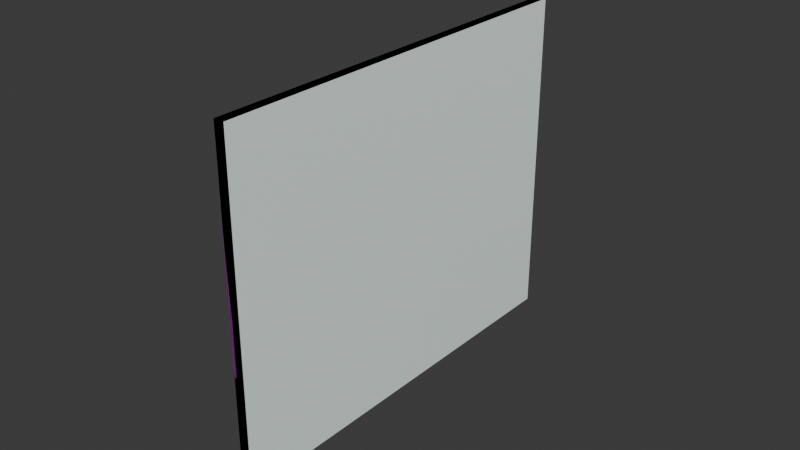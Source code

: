 # Source: painting_landscape01.blend  (saved by Blender 4.5.92; exported with 4.5.12 LTS)
import bpy
from mathutils import Matrix  # noqa: F401  (used for matrix-valued properties, if any)

bpy.ops.wm.read_factory_settings(use_empty=True)
scene = bpy.context.scene
scene.name = 'painting_landscape01.qc'

# ---- collections
col_painting_landscape01_ref = bpy.data.collections.new('Painting_Landscape01_REF'); scene.collection.children.link(col_painting_landscape01_ref)
col_painting_landscape01_physics = bpy.data.collections.new('painting_landscape01_physics'); scene.collection.children.link(col_painting_landscape01_physics)

# ---- images (referenced by path relative to the original .blend; pixels are not part of the script)
import os
ASSET_DIR = os.environ.get("B2B_ASSET_DIR", "")  # directory of the original .blend (textures are referenced by path, not embedded)
HERE = os.path.dirname(os.path.abspath(__file__))  # packed textures are extracted next to this script under _unpacked/

def load_image(name, relpath, width, height, colorspace="sRGB"):
    """Load a texture the original file referenced (path relative to the .blend, or extracted next to this script)."""
    p = next((c for c in (os.path.join(HERE, relpath), os.path.join(ASSET_DIR, relpath)) if relpath and os.path.exists(c)), "")
    if p:
        img = bpy.data.images.load(p, check_existing=True)
        img.name = name
    else:  # same state as the original file: an image datablock whose file is absent (Cycles renders it pink)
        img = bpy.data.images.new(name, width, height)
        img.source = "FILE"
        img.filepath = "//" + (relpath or name)
    img.colorspace_settings.name = colorspace
    return img
img_painting_landscape_pinhead_png = load_image('painting_landscape_pinhead.png', 'painting_landscape_pinhead.png', 1024, 1024, 'sRGB')
img_poster_backing_png = load_image('poster_backing.png', 'poster_backing.png', 1024, 1024, 'sRGB')

# ---- materials (node trees are filled in below, after node groups)
mat_painting_landscape_pinhead = bpy.data.materials.new('Painting_Landscape_pinhead')
mat_painting_landscape_pinhead.diffuse_color = (0.7541, 0.7452, 0.9339, 1.0)
mat_poster_backing = bpy.data.materials.new('Poster_backing')
mat_poster_backing.diffuse_color = (0.5282, 0.9341, 0.5086, 1.0)
mat_phy = bpy.data.materials.new('  phy')
mat_phy.diffuse_color = (0.7267, 0.838, 0.7933, 1.0)

# ---- material node trees
mat_painting_landscape_pinhead.use_nodes = True; mat_painting_landscape_pinhead.node_tree.nodes.clear()
_N = mat_painting_landscape_pinhead.node_tree.nodes; _L = mat_painting_landscape_pinhead.node_tree.links
n0 = _N.new('ShaderNodeBsdfPrincipled'); n0.name = 'Principled BSDF'; n0.location = (-200, 100)
n1 = _N.new('ShaderNodeOutputMaterial'); n1.name = 'Material Output'; n1.location = (200, 100)
n2 = _N.new('ShaderNodeTexImage'); n2.name = 'Image Texture'; n2.location = (-490, 80)
n2.image = img_painting_landscape_pinhead_png
_L.new(n0.outputs[0], n1.inputs[0])
_L.new(n2.outputs[0], n0.inputs[0])
n1.is_active_output = True
mat_poster_backing.use_nodes = True; mat_poster_backing.node_tree.nodes.clear()
_N = mat_poster_backing.node_tree.nodes; _L = mat_poster_backing.node_tree.links
n0 = _N.new('ShaderNodeBsdfPrincipled'); n0.name = 'Principled BSDF'; n0.location = (-200, 100)
n1 = _N.new('ShaderNodeOutputMaterial'); n1.name = 'Material Output'; n1.location = (200, 100)
n2 = _N.new('ShaderNodeTexImage'); n2.name = 'Image Texture'; n2.location = (-490, 80)
n2.image = img_poster_backing_png
_L.new(n0.outputs[0], n1.inputs[0])
_L.new(n2.outputs[0], n0.inputs[0])
n1.is_active_output = True

# ---- world
world_world = bpy.data.worlds.new('World'); scene.world = world_world
world_world.use_nodes = True; world_world.node_tree.nodes.clear()
_N = world_world.node_tree.nodes; _L = world_world.node_tree.links
n0 = _N.new('ShaderNodeOutputWorld'); n0.name = 'World Output'; n0.location = (200, 100)
n1 = _N.new('ShaderNodeBackground'); n1.name = 'Background'; n1.location = (-200, 100)
n1.inputs[0].default_value = (0.05088, 0.05088, 0.05088, 1.0)
_L.new(n1.outputs[0], n0.inputs[0])
n0.is_active_output = True
world_world.color = (0.05088, 0.05088, 0.05088)
world_world.sun_shadow_jitter_overblur = 0.0

# ---- meshes
me_painting_landscape01_ref = bpy.data.meshes.new('Painting_Landscape01_REF')
me_painting_landscape01_ref.from_pydata([(-0.4461, -35.08, -24.71), (0.9467, -35.08, 31.33), (-0.4461, -35.08, 31.33), (0.9467, -35.08, -24.71), (0.2901, -32.57, -21.82), (0.9511, -32.99, -22.33), (0.9511, 31.92, -22.33), (0.9467, 34.0, -24.71), (0.9511, -32.99, 29.02), (0.9467, 34.0, 31.33), (0.9511, 31.92, 29.02), (0.2901, 31.5, -21.82), (0.2901, -32.57, 28.5), (0.2901, 31.5, 28.5), (-0.4462, 34.0, -24.71), (-0.4462, 34.0, 31.33)], [], [(0, 1, 2), (0, 3, 1), (4, 5, 6), (7, 6, 5), (7, 5, 3), (8, 3, 5), (8, 1, 3), (9, 1, 8), (9, 8, 10), (7, 9, 10), (7, 10, 6), (11, 6, 10), (4, 6, 11), (11, 12, 4), (12, 5, 4), (12, 8, 5), (13, 8, 12), (13, 10, 8), (11, 10, 13), (11, 13, 12), (14, 3, 0), (14, 7, 3), (15, 7, 14), (15, 9, 7), (2, 9, 15), (2, 1, 9), (2, 14, 0), (2, 15, 14)])
me_painting_landscape01_ref.polygons.foreach_set('use_smooth', [True] * 28)
me_painting_landscape01_ref.polygons.foreach_set('material_index', [0, 0, 0, 0, 0, 0, 0, 0, 0, 0, 0, 0, 0, 0, 0, 0, 0, 0, 0, 0, 0, 0, 0, 0, 0, 0, 1, 1])
_k = set([(0, 2), (0, 3), (0, 14), (1, 2), (1, 3), (1, 9), (2, 15), (3, 7), (7, 9), (7, 14), (9, 15), (14, 15)])
me_painting_landscape01_ref.attributes.new('sharp_edge', 'BOOLEAN', 'EDGE').data.foreach_set('value', [ (min(e.vertices), max(e.vertices)) in _k for e in me_painting_landscape01_ref.edges])
_uv = me_painting_landscape01_ref.uv_layers.new(name='Float2')
_uv.uv.foreach_set('vector', [0.9739, 0.1899, 0.9831, 0.9282, 0.9721, 0.9284, 0.9739, 0.1899, 0.9849, 0.1897, 0.9831, 0.9282, 0.0465, 0.1097, 0.03878, 0.1029, 0.9565, 0.1032, 0.9892, 0.06432, 0.9565, 0.1032, 0.03878, 0.1029, 0.9892, 0.06432, 0.03878, 0.1029, 0.006446, 0.06426, 0.037, 0.9165, 0.006446, 0.06426, 0.03878, 0.1029, 0.037, 0.9165, 0.00544, 0.9553, 0.006446, 0.06426, 0.9864, 0.9541, 0.00544, 0.9553, 0.037, 0.9165, 0.9864, 0.9541, 0.037, 0.9165, 0.9525, 0.915, 0.9892, 0.06432, 0.9864, 0.9541, 0.9525, 0.915, 0.9892, 0.06432, 0.9525, 0.915, 0.9565, 0.1032, 0.9489, 0.1102, 0.9565, 0.1032, 0.9525, 0.915, 0.0465, 0.1097, 0.9565, 0.1032, 0.9489, 0.1102, 0.9489, 0.1102, 0.04454, 0.9094, 0.0465, 0.1097, 0.04454, 0.9094, 0.03878, 0.1029, 0.0465, 0.1097, 0.04454, 0.9094, 0.037, 0.9165, 0.03878, 0.1029, 0.9465, 0.9083, 0.037, 0.9165, 0.04454, 0.9094, 0.9465, 0.9083, 0.9525, 0.915, 0.037, 0.9165, 0.9489, 0.1102, 0.9525, 0.915, 0.9465, 0.9083, 0.9489, 0.1102, 0.9465, 0.9083, 0.04454, 0.9094, 0.9816, 0.9432, 0.01245, 0.9503, 0.01232, 0.9436, 0.9816, 0.9432, 0.9818, 0.9499, 0.01245, 0.9503, 0.9721, 0.9284, 0.9849, 0.1897, 0.9739, 0.1899, 0.9721, 0.9284, 0.9831, 0.9282, 0.9849, 0.1897, 0.01232, 0.9436, 0.9818, 0.9499, 0.9816, 0.9432, 0.01232, 0.9436, 0.01245, 0.9503, 0.9818, 0.9499, 0.0005, 0.0005, 0.9995, 0.9995, 0.9995, 0.0005, 0.0005, 0.0005, 0.0005, 0.9995, 0.9995, 0.9995])
me_painting_landscape01_ref.materials.append(mat_painting_landscape_pinhead)
me_painting_landscape01_ref.materials.append(mat_poster_backing)
me_painting_landscape01_ref.update()
me_painting_landscape01_ref.normals_split_custom_set([tuple(v) for v in zip(*[iter([0.0, -1.0, -1.97e-07, 0.0, -1.0, -2.917e-07, 0.0, -1.0, -2.932e-07, 0.0, -1.0, -1.97e-07, 0.0, -1.0, -1.955e-07, 0.0, -1.0, -2.917e-07, 0.8809, 0.3458, 0.3231, 0.9391, 0.251, 0.2346, 0.9391, -0.251, 0.2346, 1.0, 0.000964, -0.0009999, 0.9391, -0.251, 0.2346, 0.9391, 0.251, 0.2346, 1.0, 0.000964, -0.0009999, 0.9391, 0.251, 0.2346, 1.0, -0.0009621, -0.0009966, 0.9391, 0.251, -0.2346, 1.0, -0.0009621, -0.0009966, 0.9391, 0.251, 0.2346, 0.9391, 0.251, -0.2346, 1.0, -0.0009792, 0.001007, 1.0, -0.0009621, -0.0009966, 1.0, 0.0009812, 0.001011, 1.0, -0.0009792, 0.001007, 0.9391, 0.251, -0.2346, 1.0, 0.0009812, 0.001011, 0.9391, 0.251, -0.2346, 0.9391, -0.251, -0.2346, 1.0, 0.000964, -0.0009999, 1.0, 0.0009812, 0.001011, 0.9391, -0.251, -0.2346, 1.0, 0.000964, -0.0009999, 0.9391, -0.251, -0.2346, 0.9391, -0.251, 0.2346, 0.8809, -0.3458, 0.3232, 0.9391, -0.251, 0.2346, 0.9391, -0.251, -0.2346, 0.8809, 0.3458, 0.3231, 0.9391, -0.251, 0.2346, 0.8809, -0.3458, 0.3232, 0.8809, -0.3458, 0.3232, 0.8809, 0.3458, -0.3232, 0.8809, 0.3458, 0.3231, 0.8809, 0.3458, -0.3232, 0.9391, 0.251, 0.2346, 0.8809, 0.3458, 0.3231, 0.8809, 0.3458, -0.3232, 0.9391, 0.251, -0.2346, 0.9391, 0.251, 0.2346, 0.8809, -0.3458, -0.3231, 0.9391, 0.251, -0.2346, 0.8809, 0.3458, -0.3232, 0.8809, -0.3458, -0.3231, 0.9391, -0.251, -0.2346, 0.9391, 0.251, -0.2346, 0.8809, -0.3458, 0.3232, 0.9391, -0.251, -0.2346, 0.8809, -0.3458, -0.3231, 0.8809, -0.3458, 0.3232, 0.8809, -0.3458, -0.3231, 0.8809, 0.3458, -0.3232, 0.0, 2.209e-07, -1.0, 0.0, 2.209e-07, -1.0, 0.0, 2.209e-07, -1.0, 0.0, 2.209e-07, -1.0, 0.0, 2.209e-07, -1.0, 0.0, 2.209e-07, -1.0, 0.0, 1.0, 3.894e-07, 0.0, 1.0, 2.948e-07, 0.0, 1.0, 2.932e-07, 0.0, 1.0, 3.894e-07, 0.0, 1.0, 3.91e-07, 0.0, 1.0, 2.948e-07, 0.0, -2.209e-07, 1.0, 0.0, -2.209e-07, 1.0, 0.0, -2.209e-07, 1.0, 0.0, -2.209e-07, 1.0, 0.0, -2.209e-07, 1.0, 0.0, -2.209e-07, 1.0, -1.0, -4.312e-08, -1.316e-14, -1.0, -4.318e-08, -1.356e-14, -1.0, -4.294e-08, -1.187e-14, -1.0, -4.312e-08, -1.316e-14, -1.0, -4.336e-08, -1.486e-14, -1.0, -4.318e-08, -1.356e-14])] * 3)])
me_painting_landscape01_physics = bpy.data.meshes.new('painting_landscape01_physics')
me_painting_landscape01_physics.from_pydata([(0.9511, -35.08, -24.71), (-0.4461, -35.08, -24.71), (0.9511, 34.0, -24.71), (-0.4462, 34.0, -24.71), (-0.4461, -35.08, 31.33), (0.9511, -35.08, 31.33), (-0.4462, 34.0, 31.33), (0.9511, 34.0, 31.33)], [], [(0, 1, 2), (2, 1, 3), (0, 4, 1), (0, 5, 4), (3, 1, 6), (1, 4, 6), (2, 3, 7), (7, 3, 6), (7, 4, 5), (7, 6, 4), (5, 2, 7), (0, 2, 5)])
me_painting_landscape01_physics.polygons.foreach_set('use_smooth', [True] * 12)
_uv = me_painting_landscape01_physics.uv_layers.new(name='Float2')
_uv.uv.foreach_set('vector', [0.0, 0.0, 0.0, 0.0, 0.0, 0.0, 0.0, 0.0, 0.0, 0.0, 0.0, 0.0, 0.0, 0.0, 0.0, 0.0, 0.0, 0.0, 0.0, 0.0, 0.0, 0.0, 0.0, 0.0, 0.0, 0.0, 0.0, 0.0, 0.0, 0.0, 0.0, 0.0, 0.0, 0.0, 0.0, 0.0, 0.0, 0.0, 0.0, 0.0, 0.0, 0.0, 0.0, 0.0, 0.0, 0.0, 0.0, 0.0, 0.0, 0.0, 0.0, 0.0, 0.0, 0.0, 0.0, 0.0, 0.0, 0.0, 0.0, 0.0, 0.0, 0.0, 0.0, 0.0, 0.0, 0.0, 0.0, 0.0, 0.0, 0.0, 0.0, 0.0])
me_painting_landscape01_physics.materials.append(mat_phy)
me_painting_landscape01_physics.update()
me_painting_landscape01_physics.normals_split_custom_set([tuple(v) for v in zip(*[iter([0.04043, 0.02488, 0.9989, 0.0101, 0.02497, -0.9996, -0.01007, 0.0249, 0.9996, -0.01007, 0.0249, 0.9996, 0.0101, 0.02497, -0.9996, -0.04045, 0.02487, -0.9989, 0.04043, 0.02488, 0.9989, 0.04036, -0.04973, -0.9979, 0.0101, 0.02497, -0.9996, 0.04043, 0.02488, 0.9989, 0.01005, -0.01248, 0.9999, 0.04036, -0.04973, -0.9979, -0.04045, 0.02487, -0.9989, 0.0101, 0.02497, -0.9996, -0.01013, -0.01243, -0.9999, 0.0101, 0.02497, -0.9996, 0.04036, -0.04973, -0.9979, -0.01013, -0.01243, -0.9999, -0.01007, 0.0249, 0.9996, -0.04045, 0.02487, -0.9989, -0.0404, -0.04975, 0.9979, -0.0404, -0.04975, 0.9979, -0.04045, 0.02487, -0.9989, -0.01013, -0.01243, -0.9999, -0.0404, -0.04975, 0.9979, 0.04036, -0.04973, -0.9979, 0.01005, -0.01248, 0.9999, -0.0404, -0.04975, 0.9979, -0.01013, -0.01243, -0.9999, 0.04036, -0.04973, -0.9979, 0.01005, -0.01248, 0.9999, -0.01007, 0.0249, 0.9996, -0.0404, -0.04975, 0.9979, 0.04043, 0.02488, 0.9989, -0.01007, 0.0249, 0.9996, 0.01005, -0.01248, 0.9999])] * 3)])
arm_painting_landscape01_qc_skeleton = bpy.data.armatures.new('painting_landscape01.qc_skeleton')  # bones are not reproduced

# ---- objects
ob_painting_landscape01_qc_skeleton = bpy.data.objects.new('painting_landscape01.qc_skeleton', arm_painting_landscape01_qc_skeleton)
ob_painting_landscape01_ref = bpy.data.objects.new('Painting_Landscape01_REF', me_painting_landscape01_ref)
ob_painting_landscape01_physics = bpy.data.objects.new('painting_landscape01_physics', me_painting_landscape01_physics)

# ---- transforms, parenting, visibility, modifiers, constraints
ob_painting_landscape01_qc_skeleton.location = (0.0, 0.0, 0.0)
ob_painting_landscape01_qc_skeleton.scale = (1.268, 1.0, 1.0)
ob_painting_landscape01_qc_skeleton.show_in_front = True
ob_painting_landscape01_ref.parent = ob_painting_landscape01_qc_skeleton
ob_painting_landscape01_ref.location = (0.0, 0.0, 0.0)
_vg = ob_painting_landscape01_ref.vertex_groups.new(name='static_prop')
_vg.add([0, 1, 2, 3, 4, 5, 6, 7, 8, 9, 10, 11, 12, 13, 14, 15], 1.0, 'REPLACE')
_m = ob_painting_landscape01_ref.modifiers.new('Armature', 'ARMATURE')
_m.object = ob_painting_landscape01_qc_skeleton
ob_painting_landscape01_physics.parent = ob_painting_landscape01_qc_skeleton
ob_painting_landscape01_physics.location = (0.0, 0.0, 0.0)
ob_painting_landscape01_physics.display_type = 'SOLID'
ob_painting_landscape01_physics.show_wire = True
_vg = ob_painting_landscape01_physics.vertex_groups.new(name='static_prop')
_vg.add([0, 1, 2, 3, 4, 5, 6, 7], 1.0, 'REPLACE')
_m = ob_painting_landscape01_physics.modifiers.new('Armature', 'ARMATURE')
_m.object = ob_painting_landscape01_qc_skeleton

# ---- collection membership
scene.collection.objects.link(ob_painting_landscape01_qc_skeleton)
col_painting_landscape01_ref.objects.link(ob_painting_landscape01_ref)
col_painting_landscape01_physics.objects.link(ob_painting_landscape01_physics)

# ---- scene / render settings (as saved in the file)
scene.frame_start = 0; scene.frame_end = 0; scene.frame_set(0)
scene.render.engine = 'BLENDER_EEVEE_NEXT'
bpy.context.view_layer.update()

# ---- added for rendering (the .blend has no active camera and no usable light): camera, sun
cam_auto = bpy.data.cameras.new('AutoCamera')
cam_auto.lens = 50.0
cam_auto.sensor_width = 36.0
cam_auto.clip_end = 1688.56
ob_auto_camera = bpy.data.objects.new('AutoCamera', cam_auto)
scene.collection.objects.link(ob_auto_camera)
ob_auto_camera.location = (95.5279, -115.71, 80.2832)
ob_auto_camera.rotation_euler = (1.09748, -7.21219e-08, 0.694738)
scene.camera = ob_auto_camera
light_auto_sun = bpy.data.lights.new('AutoSun', 'SUN')
light_auto_sun.energy = 3.0
light_auto_sun.angle = 0.0523599
ob_auto_sun = bpy.data.objects.new('AutoSun', light_auto_sun)
scene.collection.objects.link(ob_auto_sun)
ob_auto_sun.rotation_euler = (0.872665, 0.174533, 0.523599)
bpy.context.view_layer.update()
